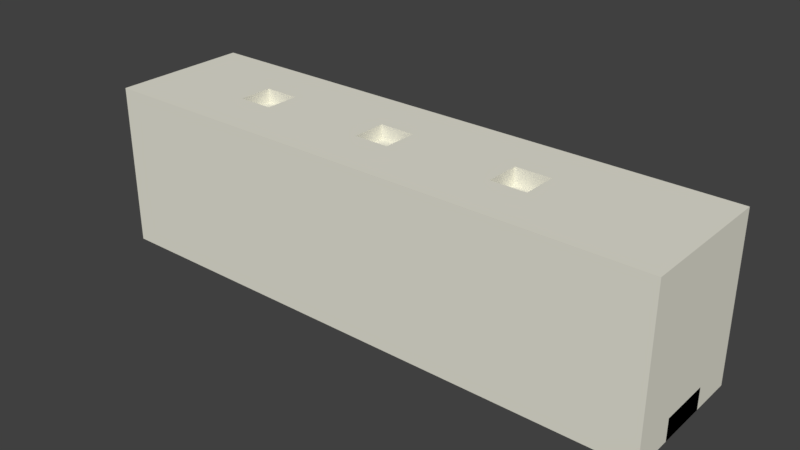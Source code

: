 # Source: untitled.blend  (saved by Blender 2.79.0; exported with 4.5.12 LTS)
import bpy
from mathutils import Matrix  # noqa: F401  (used for matrix-valued properties, if any)

bpy.ops.wm.read_factory_settings(use_empty=True)
scene = bpy.context.scene
scene.name = 'Scene'

# ---- collections
col_collection_1 = bpy.data.collections.new('Collection 1'); scene.collection.children.link(col_collection_1)

# ---- materials (node trees are filled in below, after node groups)
mat_material = bpy.data.materials.new('Material')
mat_material.alpha_threshold = 0.0
mat_material.use_transparent_shadow = False
mat_material.diffuse_color = (0.8, 0.7863, 0.6846, 1.0)
mat_material.roughness = 0.5
mat_material.line_color = (0.0, 0.0, 0.0, 1.0)

# ---- material node trees

# ---- world
world_world = bpy.data.worlds.new('World'); scene.world = world_world
world_world.color = (0.05088, 0.05088, 0.05088)
world_world.use_sun_shadow = False
world_world.sun_shadow_jitter_overblur = 0.0
world_world.cycles.sampling_method = 'MANUAL'

# ---- meshes
me_cube = bpy.data.meshes.new('Cube')
me_cube.from_pydata([(2.242, 1.01, -1.637), (2.242, -1.01, -1.637), (-2.242, -1.01, -1.637), (-2.242, 1.01, -1.637), (2.242, 1.01, 1.326), (2.242, -1.01, 1.326), (-2.242, -1.01, 1.326), (-2.242, 1.01, 1.326), (2.242, 0.0, -1.637), (4.768e-07, 1.01, -1.637), (0.0, -1.01, -1.637), (-2.242, 3.576e-07, -1.637), (2.384e-07, 1.192e-07, -1.637), (2.242, -0.5049, -1.637), (-1.121, 1.01, -1.637), (-1.121, -1.01, -1.637), (-2.242, 0.5049, -1.637), (2.242, 0.5049, -1.637), (1.121, 1.01, -1.637), (1.121, -1.01, -1.637), (-2.242, -0.5049, -1.637), (1.192e-07, -0.5049, -1.637), (3.576e-07, 0.5049, -1.637), (1.121, 5.96e-08, -1.637), (-1.121, 2.384e-07, -1.637), (-1.121, 0.5049, -1.637), (1.121, 0.5049, -1.637), (1.121, -0.5049, -1.637), (-1.121, -0.5049, -1.637), (2.242, -0.7574, -1.637), (-1.681, 1.01, -1.637), (-1.681, -1.01, -1.637), (-2.242, 0.7574, -1.637), (2.242, 0.2525, -1.637), (0.5604, 1.01, -1.637), (0.5604, -1.01, -1.637), (-2.242, -0.2525, -1.637), (5.96e-08, -0.7574, -1.637), (2.98e-07, 0.2525, -1.637), (1.681, 2.98e-08, -1.637), (-0.5604, 1.788e-07, -1.637), (2.242, -0.2525, -1.637), (-0.5604, 1.01, -1.637), (-0.5604, -1.01, -1.637), (-2.242, 0.2525, -1.637), (2.242, 0.7574, -1.637), (1.681, 1.01, -1.637), (1.681, -1.01, -1.637), (-2.242, -0.7574, -1.637), (1.788e-07, -0.2525, -1.637), (4.172e-07, 0.7574, -1.637), (0.5604, 8.941e-08, -1.637), (-1.681, 2.98e-07, -1.637), (-1.121, 0.2525, -1.637), (-1.121, 0.7574, -1.637), (-0.5604, 0.5049, -1.637), (-1.681, 0.5049, -1.637), (1.121, 0.2525, -1.637), (1.121, 0.7574, -1.637), (1.681, 0.5049, -1.637), (0.5604, 0.5049, -1.637), (1.121, -0.7574, -1.637), (1.121, -0.2525, -1.637), (1.681, -0.5049, -1.637), (0.5604, -0.5049, -1.637), (-1.121, -0.7574, -1.637), (-1.121, -0.2525, -1.637), (-0.5604, -0.5049, -1.637), (-1.681, -0.5049, -1.637), (-1.681, -0.2525, -1.637), (-0.5604, -0.2525, -1.637), (-0.5604, -0.7574, -1.637), (0.5604, -0.2525, -1.637), (1.681, -0.2525, -1.637), (1.681, -0.7574, -1.637), (0.5604, 0.7574, -1.637), (1.681, 0.7574, -1.637), (1.681, 0.2525, -1.637), (-1.681, 0.7574, -1.637), (-0.5604, 0.7574, -1.637), (-0.5604, 0.2525, -1.637), (-1.681, 0.2525, -1.637), (0.5604, 0.2525, -1.637), (0.5604, -0.7574, -1.637), (-1.681, -0.7574, -1.637), (2.242, -0.8836, -1.637), (-1.961, 1.01, -1.637), (-1.961, -1.01, -1.637), (-2.242, 0.8836, -1.637), (2.242, 0.1262, -1.637), (0.2802, 1.01, -1.637), (0.2802, -1.01, -1.637), (-2.242, -0.1262, -1.637), (2.98e-08, -0.8836, -1.637), (2.682e-07, 0.1262, -1.637), (-0.2802, 1.49e-07, -1.637), (2.242, -0.3787, -1.637), (-0.8406, 1.01, -1.637), (-0.8406, -1.01, -1.637), (-2.242, 0.3787, -1.637), (2.242, 0.6311, -1.637), (1.401, 1.01, -1.637), (1.401, -1.01, -1.637), (-2.242, -0.6311, -1.637), (1.49e-07, -0.3787, -1.637), (3.874e-07, 0.6311, -1.637), (0.8406, 7.451e-08, -1.637), (-1.401, 2.682e-07, -1.637), (-1.121, 0.1262, -1.637), (-1.121, 0.6311, -1.637), (-0.2802, 0.5049, -1.637), (-1.401, 0.5049, -1.637), (1.121, 0.1262, -1.637), (1.121, 0.6311, -1.637), (1.961, 0.5049, -1.637), (0.8406, 0.5049, -1.637), (1.121, -0.8836, -1.637), (1.121, -0.3787, -1.637), (1.961, -0.5049, -1.637), (0.8406, -0.5049, -1.637), (-1.121, -0.8836, -1.637), (-1.121, -0.3787, -1.637), (-0.2802, -0.5049, -1.637), (-1.401, -0.5049, -1.637), (2.242, -0.6311, -1.637), (-1.401, 1.01, -1.637), (-1.401, -1.01, -1.637), (-2.242, 0.6311, -1.637), (2.242, 0.3787, -1.637), (0.8406, 1.01, -1.637), (0.8406, -1.01, -1.637), (-2.242, -0.3787, -1.637), (8.941e-08, -0.6311, -1.637), (3.278e-07, 0.3787, -1.637), (1.401, 4.47e-08, -1.637), (-0.8406, 2.086e-07, -1.637), (2.242, -0.1262, -1.637), (-0.2802, 1.01, -1.637), (-0.2802, -1.01, -1.637), (-2.242, 0.1262, -1.637), (2.242, 0.8836, -1.637), (1.961, 1.01, -1.637), (1.961, -1.01, -1.637), (-2.242, -0.8836, -1.637), (2.086e-07, -0.1262, -1.637), (4.47e-07, 0.8836, -1.637), (0.2802, 1.043e-07, -1.637), (-1.961, 3.278e-07, -1.637), (-1.121, 0.3787, -1.637), (-1.121, 0.8836, -1.637), (-0.8406, 0.5049, -1.637), (-1.961, 0.5049, -1.637), (1.121, 0.3787, -1.637), (1.121, 0.8836, -1.637), (1.401, 0.5049, -1.637), (0.2802, 0.5049, -1.637), (1.121, -0.6311, -1.637), (1.121, -0.1262, -1.637), (1.401, -0.5049, -1.637), (0.2802, -0.5049, -1.637), (-1.121, -0.6311, -1.637), (-1.121, -0.1262, -1.637), (-0.8406, -0.5049, -1.637), (-1.961, -0.5049, -1.637), (-1.681, -0.3787, -1.637), (-1.681, -0.1262, -1.637), (-1.401, -0.2525, -1.637), (-1.961, -0.2525, -1.637), (-0.5604, -0.3787, -1.637), (-0.5604, -0.1262, -1.637), (-0.2802, -0.2525, -1.637), (-0.8406, -0.2525, -1.637), (-0.5604, -0.8836, -1.637), (-0.5604, -0.6311, -1.637), (-0.2802, -0.7574, -1.637), (-0.8406, -0.7574, -1.637), (0.5604, -0.3787, -1.637), (0.5604, -0.1262, -1.637), (0.8406, -0.2525, -1.637), (0.2802, -0.2525, -1.637), (1.681, -0.3787, -1.637), (1.681, -0.1262, -1.637), (1.401, -0.2525, -1.637), (1.681, -0.8836, -1.637), (1.681, -0.6311, -1.637), (1.961, -0.7574, -1.637), (1.401, -0.7574, -1.637), (0.5604, 0.6311, -1.637), (0.5604, 0.8836, -1.637), (0.8406, 0.7574, -1.637), (0.2802, 0.7574, -1.637), (1.681, 0.6311, -1.637), (1.681, 0.8836, -1.637), (1.961, 0.7574, -1.637), (1.401, 0.7574, -1.637), (1.681, 0.1262, -1.637), (1.681, 0.3787, -1.637), (1.401, 0.2525, -1.637), (-1.681, 0.6311, -1.637), (-1.681, 0.8836, -1.637), (-1.401, 0.7574, -1.637), (-1.961, 0.7574, -1.637), (-0.5604, 0.6311, -1.637), (-0.5604, 0.8836, -1.637), (-0.2802, 0.7574, -1.637), (-0.8406, 0.7574, -1.637), (-0.5604, 0.1262, -1.637), (-0.5604, 0.3787, -1.637), (-0.2802, 0.2525, -1.637), (-0.8406, 0.2525, -1.637), (-1.681, 0.1262, -1.637), (-1.681, 0.3787, -1.637), (-1.401, 0.2525, -1.637), (-1.961, 0.2525, -1.637), (0.5604, 0.1262, -1.637), (0.5604, 0.3787, -1.637), (0.8406, 0.2525, -1.637), (0.2802, 0.2525, -1.637), (0.5604, -0.8836, -1.637), (0.5604, -0.6311, -1.637), (0.8406, -0.7574, -1.637), (0.2802, -0.7574, -1.637), (-1.681, -0.8836, -1.637), (-1.681, -0.6311, -1.637), (-1.401, -0.7574, -1.637), (-1.961, -0.7574, -1.637), (-1.961, -0.6311, -1.637), (-1.401, -0.6311, -1.637), (-1.401, -0.8836, -1.637), (0.2802, -0.6311, -1.637), (0.8406, -0.6311, -1.637), (0.8406, -0.8836, -1.637), (0.2802, 0.3787, -1.637), (0.8406, 0.3787, -1.637), (0.8406, 0.1262, -1.637), (-1.961, 0.3787, -1.637), (-1.401, 0.3787, -1.637), (-1.401, 0.1262, -1.637), (-0.8406, 0.3787, -1.637), (-0.2802, 0.3787, -1.637), (-0.2802, 0.1262, -1.637), (-0.8406, 0.8836, -1.637), (-0.2802, 0.8836, -1.637), (-0.2802, 0.6311, -1.637), (-1.961, 0.8836, -1.637), (-1.401, 0.8836, -1.637), (-1.401, 0.6311, -1.637), (1.401, 0.3787, -1.637), (1.961, 0.3787, -1.637), (1.401, 0.8836, -1.637), (1.961, 0.8836, -1.637), (1.961, 0.6311, -1.637), (0.2802, 0.8836, -1.637), (0.8406, 0.8836, -1.637), (0.8406, 0.6311, -1.637), (1.401, -0.6311, -1.637), (1.961, -0.6311, -1.637), (1.961, -0.8836, -1.637), (1.401, -0.1262, -1.637), (1.961, -0.3787, -1.637), (0.2802, -0.1262, -1.637), (0.8406, -0.1262, -1.637), (0.8406, -0.3787, -1.637), (-0.8406, -0.6311, -1.637), (-0.2802, -0.6311, -1.637), (-0.2802, -0.8836, -1.637), (-0.8406, -0.1262, -1.637), (-0.2802, -0.1262, -1.637), (-0.2802, -0.3787, -1.637), (-1.961, -0.1262, -1.637), (-1.401, -0.1262, -1.637), (-1.401, -0.3787, -1.637), (-1.961, -0.3787, -1.637), (-0.8406, -0.3787, -1.637), (-0.8406, -0.8836, -1.637), (0.2802, -0.3787, -1.637), (1.401, -0.3787, -1.637), (1.401, -0.8836, -1.637), (0.2802, 0.6311, -1.637), (1.401, 0.6311, -1.637), (1.401, 0.1262, -1.637), (-1.961, 0.6311, -1.637), (-0.8406, 0.6311, -1.637), (-0.8406, 0.1262, -1.637), (-1.961, 0.1262, -1.637), (0.2802, 0.1262, -1.637), (0.2802, -0.8836, -1.637), (-1.961, -0.8836, -1.637), (2.242, 0.1262, -1.238), (2.242, 0.0, -1.238), (1.961, 1.49e-08, -1.238), (2.242, 0.3787, -1.238), (2.242, 0.2525, -1.238), (2.242, -0.1262, -1.238), (2.242, -0.2525, -1.238), (1.681, -0.1262, -1.238), (1.681, -0.2525, -1.238), (1.961, -0.2525, -1.238), (1.681, 0.1262, -1.238), (1.681, 2.98e-08, -1.238), (1.681, 0.3787, -1.238), (1.681, 0.2525, -1.238), (1.961, 0.2525, -1.238), (2.242, -0.3787, -1.238), (1.681, -0.3787, -1.238), (1.961, 0.3787, -1.238), (1.961, 0.1262, -1.238), (1.961, -0.1262, -1.238), (1.961, -0.3787, -1.238), (-2.242, -0.1262, -1.637), (-2.242, 3.576e-07, -1.637), (-2.242, 0.3787, -1.637), (-2.242, 0.5049, -1.637), (-2.242, -0.6311, -1.637), (-2.242, -0.5049, -1.637), (-2.242, -0.3787, -1.637), (-2.242, -0.2525, -1.637), (-2.242, 0.1262, -1.637), (-2.242, 0.2525, -1.637), (-2.242, -0.7574, -1.637), (-2.242, 0.6311, -1.637), (-1.961, 3.278e-07, -1.637), (-1.961, 0.5049, -1.637), (-1.961, -0.5049, -1.637), (-1.961, -0.2525, -1.637), (-1.961, 0.2525, -1.637), (-1.961, -0.7574, -1.637), (-1.961, -0.6311, -1.637), (-1.961, 0.3787, -1.637), (-1.961, -0.1262, -1.637), (-1.961, -0.3787, -1.637), (-1.961, 0.6311, -1.637), (-1.961, 0.1262, -1.637), (-2.242, -0.1262, 0.8065), (-2.242, 3.576e-07, 0.8065), (-2.242, 0.3787, 0.8065), (-2.242, 0.5049, 0.8065), (-2.242, -0.6311, 0.8065), (-2.242, -0.5049, 0.8065), (-2.242, -0.3787, 0.8065), (-2.242, -0.2525, 0.8065), (-2.242, 0.1262, 0.8065), (-2.242, 0.2525, 0.8065), (-2.242, 0.6311, 0.8065), (-1.961, 3.278e-07, 0.8065), (-1.961, 0.5049, 0.8065), (-1.961, -0.5049, 0.8065), (-1.961, -0.2525, 0.8065), (-1.961, 0.2525, 0.8065), (-1.961, -0.6311, 0.8065), (-1.961, 0.3787, 0.8065), (-1.961, -0.1262, 0.8065), (-1.961, -0.3787, 0.8065), (-1.961, 0.6311, 0.8065), (-1.961, 0.1262, 0.8065), (2.242, -5.96e-07, 1.326), (7.153e-07, 1.01, 1.326), (-9.537e-07, -1.01, 1.326), (-2.242, 2.384e-07, 1.326), (0.0, -1.788e-07, 1.326), (2.242, -0.5049, 1.326), (-1.121, 1.01, 1.326), (-1.121, -1.01, 1.326), (-2.242, 0.5049, 1.326), (2.242, 0.5049, 1.326), (1.121, 1.01, 1.326), (1.121, -1.01, 1.326), (-2.242, -0.5049, 1.326), (-1.121, 2.98e-08, 1.326), (1.121, -3.874e-07, 1.326), (3.576e-07, 0.5049, 1.326), (-4.768e-07, -0.5049, 1.326), (1.121, -0.5049, 1.326), (1.121, 0.5049, 1.326), (-1.121, 0.5049, 1.326), (-1.121, -0.5049, 1.326), (2.242, -0.7574, 1.326), (-1.681, 1.01, 1.326), (-1.681, -1.01, 1.326), (-2.242, 0.7574, 1.326), (2.242, 0.2525, 1.326), (0.5604, 1.01, 1.326), (0.5604, -1.01, 1.326), (-2.242, -0.2525, 1.326), (-1.681, 1.341e-07, 1.326), (0.5604, -2.831e-07, 1.326), (5.364e-07, 0.7574, 1.326), (-2.384e-07, -0.2525, 1.326), (2.242, -0.2525, 1.326), (-0.5604, 1.01, 1.326), (-0.5604, -1.01, 1.326), (-2.242, 0.2525, 1.326), (2.242, 0.7574, 1.326), (1.681, 1.01, 1.326), (1.681, -1.01, 1.326), (-2.242, -0.7574, 1.326), (-0.5604, -7.451e-08, 1.326), (1.681, -4.917e-07, 1.326), (1.788e-07, 0.2525, 1.326), (-7.153e-07, -0.7574, 1.326), (0.5604, -0.5049, 1.326), (1.681, -0.5049, 1.326), (1.121, -0.2525, 1.326), (1.121, -0.7574, 1.326), (0.5604, 0.5049, 1.326), (1.681, 0.5049, 1.326), (1.121, 0.7574, 1.326), (1.121, 0.2525, 1.326), (-1.681, 0.5049, 1.326), (-0.5604, 0.5049, 1.326), (-1.121, 0.7574, 1.326), (-1.121, 0.2525, 1.326), (-1.681, -0.5049, 1.326), (-0.5604, -0.5049, 1.326), (-1.121, -0.2525, 1.326), (-1.121, -0.7574, 1.326), (-0.5604, -0.7574, 1.326), (-0.5604, -0.2525, 1.326), (-1.681, -0.2525, 1.326), (-0.5604, 0.2525, 1.326), (-0.5604, 0.7574, 1.326), (-1.681, 0.7574, 1.326), (1.681, 0.2525, 1.326), (1.681, 0.7574, 1.326), (0.5604, 0.7574, 1.326), (1.681, -0.7574, 1.326), (1.681, -0.2525, 1.326), (0.5604, -0.2525, 1.326), (0.5604, -0.7574, 1.326), (0.5604, 0.2525, 1.326), (-1.681, 0.2525, 1.326), (-1.681, -0.7574, 1.326), (1.121, -0.1262, 1.326), (0.8406, -3.353e-07, 1.326), (1.121, 0.1262, 1.326), (0.8406, -0.2525, 1.326), (0.5604, -0.1262, 1.326), (0.8406, 0.2525, 1.326), (0.5604, 0.1262, 1.326), (0.8406, 0.1262, 1.326), (0.8406, -0.1262, 1.326), (1.121, -0.1262, 1.028), (1.121, -3.874e-07, 1.028), (1.121, 0.1262, 1.028), (1.121, 0.2525, 1.028), (1.121, -0.2525, 1.028), (0.8406, -3.353e-07, 1.028), (0.8406, -0.2525, 1.028), (0.8406, 0.2525, 1.028), (0.8406, 0.1262, 1.028), (0.8406, -0.1262, 1.028), (-1.192e-07, -0.1262, 1.326), (-0.2802, -1.267e-07, 1.326), (8.941e-08, 0.1262, 1.326), (-0.2802, -0.2525, 1.326), (-0.5604, -0.1262, 1.326), (-0.2802, 0.2525, 1.326), (-0.5604, 0.1262, 1.326), (-0.2802, 0.1262, 1.326), (-0.2802, -0.1262, 1.326), (-1.121, -0.1262, 1.326), (-1.401, 8.196e-08, 1.326), (-1.121, 0.1262, 1.326), (-1.401, -0.2525, 1.326), (-1.681, -0.1262, 1.326), (-1.401, 0.2525, 1.326), (-1.681, 0.1262, 1.326), (-1.401, 0.1262, 1.326), (-1.401, -0.1262, 1.326), (-1.192e-07, -0.1262, 1.326), (0.0, -1.788e-07, 1.326), (-1.121, -0.1262, 1.326), (-1.121, 2.98e-08, 1.326), (8.941e-08, 0.1262, 1.326), (1.788e-07, 0.2525, 1.326), (-1.121, 0.1262, 1.326), (-1.121, 0.2525, 1.326), (-2.384e-07, -0.2525, 1.326), (-0.2802, -1.267e-07, 1.326), (-0.2802, -0.2525, 1.326), (-0.2802, 0.2525, 1.326), (-0.2802, 0.1262, 1.326), (-0.2802, -0.1262, 1.326), (-1.121, -0.2525, 1.326), (-1.401, 8.196e-08, 1.326), (-1.401, -0.2525, 1.326), (-1.401, 0.2525, 1.326), (-1.401, 0.1262, 1.326), (-1.401, -0.1262, 1.326), (-1.192e-07, -0.1262, 1.072), (0.0, -1.788e-07, 1.072), (-1.121, -0.1262, 1.072), (-1.121, 2.98e-08, 1.072), (8.941e-08, 0.1262, 1.072), (1.788e-07, 0.2525, 1.072), (-1.121, 0.1262, 1.072), (-1.121, 0.2525, 1.072), (-2.384e-07, -0.2525, 1.072), (-0.2802, -1.267e-07, 1.072), (-0.2802, -0.2525, 1.072), (-0.2802, 0.2525, 1.072), (-0.2802, 0.1262, 1.072), (-0.2802, -0.1262, 1.072), (-1.121, -0.2525, 1.072), (-1.401, 8.196e-08, 1.072), (-1.401, -0.2525, 1.072), (-1.401, 0.2525, 1.072), (-1.401, 0.1262, 1.072), (-1.401, -0.1262, 1.072)], [], [(287, 143, 2, 87), (431, 378, 6, 395), (0, 140, 45, 100, 17, 128, 33, 89, 8, 136, 41, 96, 13, 124, 29, 85, 1, 5, 376, 360, 388, 355, 380, 364, 392, 4), (1, 142, 47, 102, 19, 130, 35, 91, 10, 138, 43, 98, 15, 126, 31, 87, 2, 6, 378, 362, 390, 357, 382, 366, 394, 5), (2, 143, 48, 103, 20, 131, 36, 92, 11, 139, 44, 99, 16, 127, 32, 88, 3, 7, 379, 363, 391, 358, 383, 367, 395, 6), (4, 393, 365, 381, 356, 389, 361, 377, 7, 3, 86, 30, 125, 14, 97, 42, 137, 9, 90, 34, 129, 18, 101, 46, 141, 0), (286, 93, 10, 91), (285, 94, 12, 146), (272, 167, 324, 330), (283, 108, 24, 135), (282, 109, 25, 150), (11, 92, 309, 310), (280, 112, 23, 134), (279, 113, 26, 154), (278, 105, 22, 155), (277, 116, 19, 102), (276, 117, 27, 158), (275, 104, 21, 159), (274, 120, 15, 98), (273, 121, 28, 162), (225, 226, 327, 326), (271, 164, 68, 123), (270, 165, 69, 166), (235, 151, 322, 328), (268, 168, 67, 122), (267, 169, 70, 170), (266, 161, 66, 171), (265, 172, 43, 138), (264, 173, 71, 174), (263, 160, 65, 175), (262, 176, 64, 119), (261, 177, 72, 178), (260, 144, 49, 179), (259, 180, 63, 118), (248, 196, 300, 305), (258, 157, 62, 182), (257, 183, 47, 142), (256, 184, 74, 185), (255, 156, 61, 186), (254, 187, 60, 115), (253, 188, 75, 189), (252, 145, 50, 190), (251, 191, 59, 114), (250, 192, 76, 193), (249, 153, 58, 194), (195, 39, 299, 298), (181, 73, 296, 295), (247, 152, 57, 197), (246, 198, 56, 111), (245, 199, 78, 200), (244, 88, 32, 201), (243, 202, 55, 110), (242, 203, 79, 204), (241, 149, 54, 205), (240, 206, 40, 95), (239, 207, 80, 208), (238, 148, 53, 209), (237, 210, 52, 107), (236, 211, 81, 212), (139, 11, 310, 317), (234, 214, 51, 106), (233, 215, 82, 216), (232, 133, 38, 217), (231, 218, 35, 130), (230, 219, 83, 220), (229, 132, 37, 221), (228, 222, 31, 126), (227, 223, 84, 224), (163, 272, 330, 323), (223, 226, 225, 84), (68, 163, 226, 223), (131, 20, 314, 315), (160, 227, 224, 65), (28, 123, 227, 160), (123, 68, 223, 227), (120, 228, 126, 15), (65, 224, 228, 120), (224, 84, 222, 228), (219, 229, 221, 83), (64, 159, 229, 219), (159, 21, 132, 229), (156, 230, 220, 61), (27, 119, 230, 156), (119, 64, 219, 230), (116, 231, 130, 19), (61, 220, 231, 116), (220, 83, 218, 231), (215, 232, 217, 82), (60, 155, 232, 215), (155, 22, 133, 232), (152, 233, 216, 57), (26, 115, 233, 152), (115, 60, 215, 233), (112, 234, 106, 23), (57, 216, 234, 112), (216, 82, 214, 234), (211, 235, 213, 81), (56, 151, 235, 211), (48, 225, 326, 319), (148, 236, 212, 53), (25, 111, 236, 148), (111, 56, 211, 236), (108, 237, 107, 24), (53, 212, 237, 108), (212, 81, 210, 237), (207, 238, 209, 80), (55, 150, 238, 207), (150, 25, 148, 238), (133, 239, 208, 38), (22, 110, 239, 133), (110, 55, 207, 239), (94, 240, 95, 12), (38, 208, 240, 94), (208, 80, 206, 240), (203, 241, 205, 79), (42, 97, 241, 203), (97, 14, 149, 241), (145, 242, 204, 50), (9, 137, 242, 145), (137, 42, 203, 242), (105, 243, 110, 22), (50, 204, 243, 105), (204, 79, 202, 243), (199, 244, 201, 78), (30, 86, 244, 199), (86, 3, 88, 244), (149, 245, 200, 54), (14, 125, 245, 149), (125, 30, 199, 245), (109, 246, 111, 25), (54, 200, 246, 109), (200, 78, 198, 246), (196, 247, 197, 77), (59, 154, 247, 196), (154, 26, 152, 247), (259, 96, 303, 308), (17, 114, 248, 128), (114, 59, 196, 248), (96, 41, 294, 303), (128, 248, 305, 291), (41, 136, 293, 294), (192, 249, 194, 76), (46, 101, 249, 192), (101, 18, 153, 249), (140, 250, 193, 45), (0, 141, 250, 140), (141, 46, 192, 250), (100, 251, 114, 17), (45, 193, 251, 100), (193, 76, 191, 251), (188, 252, 190, 75), (34, 90, 252, 188), (90, 9, 145, 252), (153, 253, 189, 58), (18, 129, 253, 153), (129, 34, 188, 253), (113, 254, 115, 26), (58, 189, 254, 113), (189, 75, 187, 254), (184, 255, 186, 74), (63, 158, 255, 184), (158, 27, 156, 255), (124, 256, 185, 29), (13, 118, 256, 124), (118, 63, 184, 256), (85, 257, 142, 1), (29, 185, 257, 85), (185, 74, 183, 257), (181, 258, 182, 73), (39, 134, 258, 181), (134, 23, 157, 258), (89, 33, 292, 288), (33, 128, 291, 292), (77, 195, 298, 301), (96, 259, 118, 13), (39, 181, 295, 299), (8, 89, 288, 289), (177, 260, 179, 72), (51, 146, 260, 177), (146, 12, 144, 260), (157, 261, 178, 62), (23, 106, 261, 157), (106, 51, 177, 261), (117, 262, 119, 27), (62, 178, 262, 117), (178, 72, 176, 262), (173, 263, 175, 71), (67, 162, 263, 173), (162, 28, 160, 263), (132, 264, 174, 37), (21, 122, 264, 132), (122, 67, 173, 264), (93, 265, 138, 10), (37, 174, 265, 93), (174, 71, 172, 265), (169, 266, 171, 70), (40, 135, 266, 169), (135, 24, 161, 266), (144, 267, 170, 49), (12, 95, 267, 144), (95, 40, 169, 267), (104, 268, 122, 21), (49, 170, 268, 104), (170, 70, 168, 268), (165, 269, 167, 69), (52, 147, 269, 165), (213, 235, 328, 325), (161, 270, 166, 66), (24, 107, 270, 161), (107, 52, 165, 270), (121, 271, 123, 28), (66, 166, 271, 121), (166, 69, 164, 271), (164, 272, 163, 68), (69, 167, 272, 164), (151, 281, 331, 322), (168, 273, 162, 67), (70, 171, 273, 168), (171, 66, 121, 273), (172, 274, 98, 43), (71, 175, 274, 172), (175, 65, 120, 274), (176, 275, 159, 64), (72, 179, 275, 176), (179, 49, 104, 275), (180, 276, 158, 63), (73, 182, 276, 180), (182, 62, 117, 276), (183, 277, 102, 47), (74, 186, 277, 183), (186, 61, 116, 277), (187, 278, 155, 60), (75, 190, 278, 187), (190, 50, 105, 278), (191, 279, 154, 59), (76, 194, 279, 191), (194, 58, 113, 279), (195, 280, 134, 39), (77, 197, 280, 195), (197, 57, 112, 280), (198, 281, 151, 56), (78, 201, 281, 198), (201, 32, 127, 281), (202, 282, 150, 55), (79, 205, 282, 202), (205, 54, 109, 282), (206, 283, 135, 40), (80, 209, 283, 206), (209, 53, 108, 283), (210, 284, 147, 52), (81, 213, 284, 210), (20, 103, 313, 314), (214, 285, 146, 51), (82, 217, 285, 214), (217, 38, 94, 285), (218, 286, 91, 35), (83, 221, 286, 218), (221, 37, 93, 286), (222, 287, 87, 31), (84, 225, 287, 222), (225, 48, 143, 287), (307, 295, 296, 297), (306, 298, 299, 290), (305, 300, 301, 302), (291, 305, 302, 292), (288, 306, 290, 289), (292, 302, 306, 288), (302, 301, 298, 306), (293, 307, 297, 294), (289, 290, 307, 293), (290, 299, 295, 307), (294, 297, 308, 303), (297, 296, 304, 308), (180, 259, 308, 304), (196, 77, 301, 300), (73, 180, 304, 296), (136, 8, 289, 293), (321, 332, 354, 344), (312, 311, 335, 336), (324, 329, 351, 347), (320, 312, 336, 343), (331, 320, 343, 353), (327, 313, 319, 326), (310, 309, 333, 334), (322, 331, 353, 345), (328, 322, 345, 350), (311, 318, 342, 335), (325, 328, 350, 348), (16, 99, 311, 312), (103, 48, 319, 313), (226, 163, 323, 327), (281, 127, 320, 331), (167, 269, 329, 324), (127, 16, 312, 320), (147, 284, 332, 321), (36, 131, 315, 316), (269, 147, 321, 329), (92, 36, 316, 309), (44, 139, 317, 318), (284, 213, 325, 332), (99, 44, 318, 311), (354, 341, 334, 344), (353, 343, 336, 345), (352, 339, 338, 346), (351, 333, 340, 347), (350, 335, 342, 348), (346, 338, 337, 349), (345, 336, 335, 350), (344, 334, 333, 351), (347, 340, 339, 352), (348, 342, 341, 354), (315, 314, 338, 339), (329, 321, 344, 351), (314, 313, 337, 338), (332, 325, 348, 354), (317, 310, 334, 341), (316, 315, 339, 340), (327, 323, 346, 349), (323, 330, 352, 346), (318, 317, 341, 342), (313, 327, 349, 337), (330, 324, 347, 352), (309, 316, 340, 333), (430, 466, 384, 358, 391), (429, 438, 385, 359, 453, 398), (428, 382, 357, 399), (427, 400, 371, 387), (426, 401, 372, 402), (425, 394, 366, 403), (424, 404, 370, 386), (423, 405, 373, 406), (422, 397, 369, 434, 407), (421, 408, 363, 379), (420, 409, 374, 410), (419, 457, 396, 368, 462, 411), (418, 412, 367, 383), (417, 413, 375, 414), (416, 390, 362, 415), (413, 416, 415, 375), (371, 399, 416, 413), (399, 357, 390, 416), (396, 455, 417, 414, 460, 368), (459, 454, 417, 455), (387, 371, 413, 417, 454), (384, 464, 418, 383, 358), (468, 463, 418, 464), (414, 375, 412, 418, 463), (409, 419, 411, 374), (370, 398, 456, 419, 409), (458, 452, 396, 457), (389, 420, 410, 361), (356, 386, 420, 389), (386, 370, 409, 420), (377, 421, 379, 7), (361, 410, 421, 377), (410, 374, 408, 421), (405, 422, 407, 373), (364, 380, 422, 405), (380, 355, 397, 422), (393, 423, 406, 365), (4, 392, 423, 393), (392, 364, 405, 423), (381, 424, 386, 356), (365, 406, 424, 381), (406, 373, 404, 424), (401, 425, 403, 372), (360, 376, 425, 401), (376, 5, 394, 425), (397, 426, 402, 432, 369), (355, 388, 426, 397), (388, 360, 401, 426), (385, 436, 427, 387, 451, 359), (440, 435, 427, 436), (402, 372, 400, 427, 435), (400, 428, 399, 371), (372, 403, 428, 400), (403, 366, 382, 428), (404, 429, 398, 370), (373, 407, 437, 429, 404), (439, 433, 385, 438), (408, 430, 391, 363), (374, 411, 465, 430, 408), (467, 461, 384, 466), (412, 431, 395, 367), (375, 415, 431, 412), (415, 362, 378, 431), (437, 439, 438, 429), (435, 440, 450, 447), (432, 402, 445, 441), (433, 440, 436, 385), (433, 439, 449, 446), (402, 435, 447, 445), (444, 443, 449, 448), (443, 442, 446, 449), (442, 441, 450, 446), (441, 445, 447, 450), (369, 432, 441, 442), (437, 407, 444, 448), (407, 434, 443, 444), (434, 369, 442, 443), (439, 437, 448, 449), (440, 433, 446, 450), (456, 458, 457, 419), (454, 459, 482, 479), (468, 461, 484, 488), (452, 459, 455, 396), (459, 452, 478, 482), (465, 411, 476, 486), (465, 467, 466, 430), (456, 398, 474, 480), (414, 463, 485, 483), (461, 468, 464, 384), (387, 454, 479, 477), (461, 467, 487, 484), (482, 478, 498, 502), (486, 476, 496, 506), (469, 477, 497, 489), (478, 481, 501, 498), (483, 485, 505, 503), (476, 475, 495, 496), (485, 488, 508, 505), (481, 480, 500, 501), (463, 468, 488, 485), (368, 460, 471, 472), (411, 462, 475, 476), (451, 387, 477, 469), (460, 414, 483, 471), (398, 453, 473, 474), (458, 456, 480, 481), (467, 465, 486, 487), (453, 359, 470, 473), (462, 368, 472, 475), (359, 451, 469, 470), (452, 458, 481, 478), (494, 493, 501, 500), (493, 490, 498, 501), (490, 489, 502, 498), (489, 497, 499, 502), (496, 495, 507, 506), (495, 492, 504, 507), (492, 491, 508, 504), (491, 503, 505, 508), (473, 470, 490, 493), (487, 486, 506, 507), (479, 482, 502, 499), (477, 479, 499, 497), (484, 487, 507, 504), (470, 469, 489, 490), (471, 483, 503, 491), (480, 474, 494, 500), (472, 471, 491, 492), (488, 484, 504, 508), (474, 473, 493, 494), (475, 472, 492, 495)])
_uv = me_cube.uv_layers.new(name='UVMap')
_uv.uv.foreach_set('vector', [0.2447, 0.2261, 0.1046, 0.2261, 0.1046, 0.1629, 0.2447, 0.1629, 0.3848, 0.2892, 0.3848, 0.1629, 0.1046, 0.1629, 0.1046, 0.2892, 0.1728, 0.7397, 0.1097, 0.7397, 0.04654, 0.7397, -0.01657, 0.7397, -0.07969, 0.7397, -0.1428, 0.7397, -0.2059, 0.7397, -0.269, 0.7397, -0.3321, 0.7397, -0.3953, 0.7397, -0.4584, 0.7397, -0.5215, 0.7397, -0.5846, 0.7397, -0.6477, 0.7397, -0.7108, 0.7397, -0.7739, 0.7397, -0.8371, 0.7397, -0.8371, 2.221, -0.7108, 2.221, -0.5846, 2.221, -0.4584, 2.221, -0.3321, 2.221, -0.2059, 2.221, -0.07969, 2.221, 0.04654, 2.221, 0.1728, 2.221, 0.3463, 0.7397, 0.2062, 0.7397, 0.06606, 0.7397, -0.07404, 0.7397, -0.2141, 0.7397, -0.3542, 0.7397, -0.4943, 0.7397, -0.6344, 0.7397, -0.7745, 0.7397, -0.9146, 0.7397, -1.055, 0.7397, -1.195, 0.7397, -1.335, 0.7397, -1.475, 0.7397, -1.615, 0.7397, -1.755, 0.7397, -1.895, 0.7397, -1.895, 2.221, -1.615, 2.221, -1.335, 2.221, -1.055, 2.221, -0.7745, 2.221, -0.4943, 2.221, -0.2141, 2.221, 0.06606, 2.221, 0.3463, 2.221, 0.1629, 0.7397, 0.2261, 0.7397, 0.2892, 0.7397, 0.3523, 0.7397, 0.4154, 0.7397, 0.4785, 0.7397, 0.5416, 0.7397, 0.6047, 0.7397, 0.6679, 0.7397, 0.731, 0.7397, 0.7941, 0.7397, 0.8572, 0.7397, 0.9203, 0.7397, 0.9834, 0.7397, 1.047, 0.7397, 1.11, 0.7397, 1.173, 0.7397, 1.173, 2.221, 1.047, 2.221, 0.9203, 2.221, 0.7941, 2.221, 0.6679, 2.221, 0.5416, 2.221, 0.4154, 2.221, 0.2892, 2.221, 0.1629, 2.221, 0.3463, 0.2211, 0.06607, 0.2211, -0.2141, 0.2211, -0.4943, 0.2211, -0.7745, 0.2211, -1.055, 0.2211, -1.335, 0.2211, -1.615, 0.2211, -1.895, 0.2211, -1.895, -1.26, -1.755, -1.26, -1.615, -1.26, -1.475, -1.26, -1.335, -1.26, -1.195, -1.26, -1.055, -1.26, -0.9146, -1.26, -0.7745, -1.26, -0.6344, -1.26, -0.4943, -1.26, -0.3542, -1.26, -0.2141, -1.26, -0.07404, -1.26, 0.06606, -1.26, 0.2062, -1.26, 0.3463, -1.26, 0.3656, 0.2261, 0.2255, 0.2261, 0.2255, 0.1629, 0.3656, 0.1629, 0.3656, 0.731, 0.2255, 0.731, 0.2255, 0.6679, 0.3656, 0.6679, 0.2447, 0.4785, 0.2447, 0.5416, 0.2447, 0.5416, 0.2447, 0.4785, 0.8052, 0.731, 0.6651, 0.731, 0.6651, 0.6679, 0.8052, 0.6679, 0.8052, 0.9834, 0.6651, 0.9834, 0.6651, 0.9203, 0.8052, 0.9203, 0.1046, 0.6679, 0.1046, 0.6047, 0.1046, 0.6047, 0.1046, 0.6679, 0.926, 0.731, 0.7859, 0.731, 0.7859, 0.6679, 0.926, 0.6679, 0.926, 0.9834, 0.7859, 0.9834, 0.7859, 0.9203, 0.926, 0.9203, 0.3656, 0.9834, 0.2255, 0.9834, 0.2255, 0.9203, 0.3656, 0.9203, 0.926, 0.2261, 0.7859, 0.2261, 0.7859, 0.1629, 0.926, 0.1629, 0.926, 0.4785, 0.7859, 0.4785, 0.7859, 0.4154, 0.926, 0.4154, 0.3656, 0.4785, 0.2255, 0.4785, 0.2255, 0.4154, 0.3656, 0.4154, 0.8052, 0.2261, 0.6651, 0.2261, 0.6651, 0.1629, 0.8052, 0.1629, 0.8052, 0.4785, 0.6651, 0.4785, 0.6651, 0.4154, 0.8052, 0.4154, 0.2447, 0.2892, 0.2447, 0.3523, 0.2447, 0.3523, 0.2447, 0.2892, 0.525, 0.4785, 0.3848, 0.4785, 0.3848, 0.4154, 0.525, 0.4154, 0.525, 0.6047, 0.3849, 0.6047, 0.3848, 0.5416, 0.525, 0.5416, 0.2447, 0.8572, 0.2447, 0.9203, 0.2447, 0.9203, 0.2447, 0.8572, 0.08536, 0.4785, -0.05475, 0.4785, -0.05475, 0.4154, 0.08536, 0.4154, 0.08536, 0.6047, -0.05475, 0.6047, -0.05475, 0.5416, 0.08536, 0.5416, 0.8052, 0.6047, 0.6651, 0.6047, 0.6651, 0.5416, 0.8052, 0.5416, 0.08536, 0.2261, -0.05475, 0.2261, -0.05475, 0.1629, 0.08536, 0.1629, 0.08536, 0.3523, -0.05475, 0.3523, -0.05475, 0.2892, 0.08536, 0.2892, 0.8052, 0.3523, 0.6651, 0.3523, 0.6651, 0.2892, 0.8052, 0.2892, 0.6458, 0.4785, 0.5057, 0.4785, 0.5057, 0.4154, 0.6458, 0.4154, 0.6458, 0.6047, 0.5057, 0.6047, 0.5057, 0.5416, 0.6458, 0.5416, 0.3656, 0.6047, 0.2255, 0.6047, 0.2255, 0.5416, 0.3656, 0.5416, 0.2062, 0.4785, 0.06606, 0.4785, 0.06606, 0.4154, 0.2062, 0.4154, 0.2062, 0.7397, 0.06606, 0.7397, 0.06606, 0.9391, 0.2062, 0.9391, 0.926, 0.6047, 0.7859, 0.6047, 0.7859, 0.5416, 0.926, 0.5416, 0.2062, 0.2261, 0.06606, 0.2261, 0.06606, 0.1629, 0.2062, 0.1629, 0.2062, 0.3523, 0.06606, 0.3523, 0.06606, 0.2892, 0.2062, 0.2892, 0.926, 0.3523, 0.7859, 0.3523, 0.7859, 0.2892, 0.926, 0.2892, 0.6458, 0.9834, 0.5057, 0.9834, 0.5057, 0.9203, 0.6458, 0.9203, 0.6458, 0.1097, 0.5057, 0.1097, 0.5057, 0.04654, 0.6458, 0.04654, 0.3656, 0.1097, 0.2255, 0.1097, 0.2255, 0.04654, 0.3656, 0.04654, 0.2062, 0.9834, 0.06606, 0.9834, 0.06606, 0.9203, 0.2062, 0.9203, 0.2062, 0.1097, 0.06606, 0.1097, 0.06606, 0.04654, 0.2062, 0.04654, 0.926, 0.1097, 0.7859, 0.1097, 0.7859, 0.04654, 0.926, 0.04654, 0.731, 0.7397, 0.6679, 0.7397, 0.6679, 0.9391, 0.731, 0.9391, 0.6047, 0.7397, 0.5416, 0.7397, 0.5416, 0.9391, 0.6047, 0.9391, 0.926, 0.8572, 0.7859, 0.8572, 0.7859, 0.7941, 0.926, 0.7941, 0.525, 0.9834, 0.3849, 0.9834, 0.3849, 0.9203, 0.525, 0.9203, 0.525, 0.1097, 0.3849, 0.1097, 0.3849, 0.04654, 0.525, 0.04654, 0.2447, 0.1097, 0.1046, 0.1097, 0.1046, 0.04654, 0.2447, 0.04654, 0.08536, 0.9834, -0.05474, 0.9834, -0.05474, 0.9203, 0.08536, 0.9203, 0.08536, 0.1097, -0.05474, 0.1097, -0.05474, 0.04654, 0.08536, 0.04654, 0.8052, 0.1097, 0.6651, 0.1097, 0.6651, 0.04654, 0.8052, 0.04654, 0.08536, 0.731, -0.05474, 0.731, -0.05475, 0.6679, 0.08536, 0.6679, 0.08536, 0.8572, -0.05474, 0.8572, -0.05474, 0.7941, 0.08536, 0.7941, 0.8052, 0.8572, 0.6651, 0.8572, 0.6651, 0.7941, 0.8052, 0.7941, 0.525, 0.731, 0.3849, 0.731, 0.3849, 0.6679, 0.525, 0.6679, 0.525, 0.8572, 0.3849, 0.8572, 0.3849, 0.7941, 0.525, 0.7941, 0.1046, 0.731, 0.1046, 0.6679, 0.1046, 0.6679, 0.1046, 0.731, 0.6458, 0.731, 0.5057, 0.731, 0.5057, 0.6679, 0.6458, 0.6679, 0.6458, 0.8572, 0.5057, 0.8572, 0.5057, 0.7941, 0.6458, 0.7941, 0.3656, 0.8572, 0.2255, 0.8572, 0.2255, 0.7941, 0.3656, 0.7941, 0.6458, 0.2261, 0.5057, 0.2261, 0.5057, 0.1629, 0.6458, 0.1629, 0.6458, 0.3523, 0.5057, 0.3523, 0.5057, 0.2892, 0.6458, 0.2892, 0.3656, 0.3523, 0.2255, 0.3523, 0.2255, 0.2892, 0.3656, 0.2892, 0.525, 0.2261, 0.3848, 0.2261, 0.3848, 0.1629, 0.525, 0.1629, 0.525, 0.3523, 0.3848, 0.3523, 0.3848, 0.2892, 0.525, 0.2892, 0.2447, 0.4154, 0.2447, 0.4785, 0.2447, 0.4785, 0.2447, 0.4154, 0.3848, 0.3523, 0.2447, 0.3523, 0.2447, 0.2892, 0.3848, 0.2892, 0.3848, 0.4154, 0.2447, 0.4154, 0.2447, 0.3523, 0.3848, 0.3523, 0.1046, 0.4785, 0.1046, 0.4154, 0.1046, 0.4154, 0.1046, 0.4785, 0.6651, 0.3523, 0.525, 0.3523, 0.525, 0.2892, 0.6651, 0.2892, 0.6651, 0.4154, 0.525, 0.4154, 0.525, 0.3523, 0.6651, 0.3523, 0.525, 0.4154, 0.3848, 0.4154, 0.3848, 0.3523, 0.525, 0.3523, 0.6651, 0.2261, 0.525, 0.2261, 0.525, 0.1629, 0.6651, 0.1629, 0.6651, 0.2892, 0.525, 0.2892, 0.525, 0.2261, 0.6651, 0.2261, 0.525, 0.2892, 0.3848, 0.2892, 0.3848, 0.2261, 0.525, 0.2261, 0.5057, 0.3523, 0.3656, 0.3523, 0.3656, 0.2892, 0.5057, 0.2892, 0.5057, 0.4154, 0.3656, 0.4154, 0.3656, 0.3523, 0.5057, 0.3523, 0.3656, 0.4154, 0.2255, 0.4154, 0.2255, 0.3523, 0.3656, 0.3523, 0.7859, 0.3523, 0.6458, 0.3523, 0.6458, 0.2892, 0.7859, 0.2892, 0.7859, 0.4154, 0.6458, 0.4154, 0.6458, 0.3523, 0.7859, 0.3523, 0.6458, 0.4154, 0.5057, 0.4154, 0.5057, 0.3523, 0.6458, 0.3523, 0.7859, 0.2261, 0.6458, 0.2261, 0.6458, 0.1629, 0.7859, 0.1629, 0.7859, 0.2892, 0.6458, 0.2892, 0.6458, 0.2261, 0.7859, 0.2261, 0.6458, 0.2892, 0.5057, 0.2892, 0.5057, 0.2261, 0.6458, 0.2261, 0.5057, 0.8572, 0.3656, 0.8572, 0.3656, 0.7941, 0.5057, 0.7941, 0.5057, 0.9203, 0.3656, 0.9203, 0.3656, 0.8572, 0.5057, 0.8572, 0.3656, 0.9203, 0.2255, 0.9203, 0.2255, 0.8572, 0.3656, 0.8572, 0.7859, 0.8572, 0.6458, 0.8572, 0.6458, 0.7941, 0.7859, 0.7941, 0.7859, 0.9203, 0.6458, 0.9203, 0.6458, 0.8572, 0.7859, 0.8572, 0.6458, 0.9203, 0.5057, 0.9203, 0.5057, 0.8572, 0.6458, 0.8572, 0.7859, 0.731, 0.6458, 0.731, 0.6458, 0.6679, 0.7859, 0.6679, 0.7859, 0.7941, 0.6458, 0.7941, 0.6458, 0.731, 0.7859, 0.731, 0.6458, 0.7941, 0.5057, 0.7941, 0.5057, 0.731, 0.6458, 0.731, 0.3849, 0.8572, 0.2447, 0.8572, 0.2447, 0.7941, 0.3849, 0.7941, 0.3849, 0.9203, 0.2447, 0.9203, 0.2447, 0.8572, 0.3849, 0.8572, 0.1046, 0.2892, 0.2447, 0.2892, 0.2447, 0.2892, 0.1046, 0.2892, 0.6651, 0.8572, 0.525, 0.8572, 0.525, 0.7941, 0.6651, 0.7941, 0.6651, 0.9203, 0.525, 0.9203, 0.525, 0.8572, 0.6651, 0.8572, 0.525, 0.9203, 0.3849, 0.9203, 0.3849, 0.8572, 0.525, 0.8572, 0.6651, 0.731, 0.525, 0.731, 0.525, 0.6679, 0.6651, 0.6679, 0.6651, 0.7941, 0.525, 0.7941, 0.525, 0.731, 0.6651, 0.731, 0.525, 0.7941, 0.3849, 0.7941, 0.3849, 0.731, 0.525, 0.731, 0.9453, 0.8572, 0.8052, 0.8572, 0.8052, 0.7941, 0.9453, 0.7941, 0.9453, 0.9203, 0.8052, 0.9203, 0.8052, 0.8572, 0.9453, 0.8572, 0.8052, 0.9203, 0.6651, 0.9203, 0.6651, 0.8572, 0.8052, 0.8572, 0.2255, 0.8572, 0.08536, 0.8572, 0.08536, 0.7941, 0.2255, 0.7941, 0.2255, 0.9203, 0.08536, 0.9203, 0.08536, 0.8572, 0.2255, 0.8572, 0.08536, 0.9203, -0.05474, 0.9203, -0.05474, 0.8572, 0.08536, 0.8572, 0.2255, 0.731, 0.08536, 0.731, 0.08536, 0.6679, 0.2255, 0.6679, 0.2255, 0.7941, 0.08536, 0.7941, 0.08536, 0.731, 0.2255, 0.731, 0.08536, 0.7941, -0.05474, 0.7941, -0.05474, 0.731, 0.08536, 0.731, 0.9453, 0.1097, 0.8052, 0.1097, 0.8052, 0.04654, 0.9453, 0.04654, 0.9453, 0.1728, 0.8052, 0.1728, 0.8052, 0.1097, 0.9453, 0.1097, 0.8052, 0.1728, 0.6651, 0.1728, 0.6651, 0.1097, 0.8052, 0.1097, 0.2255, 0.1097, 0.08536, 0.1097, 0.08536, 0.04654, 0.2255, 0.04654, 0.2255, 0.1728, 0.08536, 0.1728, 0.08536, 0.1097, 0.2255, 0.1097, 0.08536, 0.1728, -0.05474, 0.1728, -0.05474, 0.1097, 0.08536, 0.1097, 0.2255, 0.9834, 0.08536, 0.9834, 0.08536, 0.9203, 0.2255, 0.9203, 0.2255, 0.04654, 0.08536, 0.04654, 0.08536, -0.01657, 0.2255, -0.01657, 0.08536, 0.04654, -0.05474, 0.04654, -0.05474, -0.01657, 0.08536, -0.01657, 0.3849, 0.1097, 0.2447, 0.1097, 0.2447, 0.04654, 0.3849, 0.04654, 0.3849, 0.1728, 0.2447, 0.1728, 0.2447, 0.1097, 0.3849, 0.1097, 0.2447, 0.1728, 0.1046, 0.1728, 0.1046, 0.1097, 0.2447, 0.1097, 0.6651, 0.1097, 0.525, 0.1097, 0.525, 0.04654, 0.6651, 0.04654, 0.6651, 0.1728, 0.525, 0.1728, 0.525, 0.1097, 0.6651, 0.1097, 0.525, 0.1728, 0.3849, 0.1728, 0.3849, 0.1097, 0.525, 0.1097, 0.6651, 0.9834, 0.525, 0.9834, 0.525, 0.9203, 0.6651, 0.9203, 0.6651, 0.04654, 0.525, 0.04654, 0.525, -0.01657, 0.6651, -0.01657, 0.525, 0.04654, 0.3849, 0.04654, 0.3849, -0.01657, 0.525, -0.01657, 0.06606, 0.8572, -0.07404, 0.8572, -0.07404, 0.7941, 0.06606, 0.7941, 0.06606, 0.9203, -0.07404, 0.9203, -0.07404, 0.8572, 0.06606, 0.8572, 0.926, 0.9203, 0.7859, 0.9203, 0.7859, 0.8572, 0.926, 0.8572, 0.2062, 0.7397, 0.3463, 0.7397, 0.3463, 0.9391, 0.2062, 0.9391, 0.3463, 0.9203, 0.2062, 0.9203, 0.2062, 0.8572, 0.3463, 0.8572, 0.2062, 0.9203, 0.06606, 0.9203, 0.06606, 0.8572, 0.2062, 0.8572, 0.4785, 0.7397, 0.5416, 0.7397, 0.5416, 0.9391, 0.4785, 0.9391, 0.3463, 0.7397, 0.2062, 0.7397, 0.2062, 0.9391, 0.3463, 0.9391, 0.5416, 0.7397, 0.6047, 0.7397, 0.6047, 0.9391, 0.5416, 0.9391, 0.06606, 0.1097, -0.07404, 0.1097, -0.07404, 0.04654, 0.06606, 0.04654, 0.06606, 0.1728, -0.07404, 0.1728, -0.07404, 0.1097, 0.06606, 0.1097, 0.926, 0.1728, 0.7859, 0.1728, 0.7859, 0.1097, 0.926, 0.1097, 0.3463, 0.1097, 0.2062, 0.1097, 0.2062, 0.04654, 0.3463, 0.04654, 0.3463, 0.1728, 0.2062, 0.1728, 0.2062, 0.1097, 0.3463, 0.1097, 0.2062, 0.1728, 0.06606, 0.1728, 0.06606, 0.1097, 0.2062, 0.1097, 0.3463, 0.9834, 0.2062, 0.9834, 0.2062, 0.9203, 0.3463, 0.9203, 0.3463, 0.04654, 0.2062, 0.04654, 0.2062, -0.01657, 0.3463, -0.01657, 0.2062, 0.04654, 0.06606, 0.04654, 0.06606, -0.01657, 0.2062, -0.01657, 0.5057, 0.1097, 0.3656, 0.1097, 0.3656, 0.04654, 0.5057, 0.04654, 0.5057, 0.1728, 0.3656, 0.1728, 0.3656, 0.1097, 0.5057, 0.1097, 0.3656, 0.1728, 0.2255, 0.1728, 0.2255, 0.1097, 0.3656, 0.1097, 0.7859, 0.1097, 0.6458, 0.1097, 0.6458, 0.04654, 0.7859, 0.04654, 0.7859, 0.1728, 0.6458, 0.1728, 0.6458, 0.1097, 0.7859, 0.1097, 0.6458, 0.1728, 0.5057, 0.1728, 0.5057, 0.1097, 0.6458, 0.1097, 0.7859, 0.9834, 0.6458, 0.9834, 0.6458, 0.9203, 0.7859, 0.9203, 0.7859, 0.04654, 0.6458, 0.04654, 0.6458, -0.01657, 0.7859, -0.01657, 0.6458, 0.04654, 0.5057, 0.04654, 0.5057, -0.01657, 0.6458, -0.01657, 0.06606, 0.3523, -0.07404, 0.3523, -0.07404, 0.2892, 0.06606, 0.2892, 0.06606, 0.4154, -0.07404, 0.4154, -0.07404, 0.3523, 0.06606, 0.3523, 0.926, 0.4154, 0.7859, 0.4154, 0.7859, 0.3523, 0.926, 0.3523, 0.3463, 0.3523, 0.2062, 0.3523, 0.2062, 0.2892, 0.3463, 0.2892, 0.3463, 0.4154, 0.2062, 0.4154, 0.2062, 0.3523, 0.3463, 0.3523, 0.2062, 0.4154, 0.06606, 0.4154, 0.06606, 0.3523, 0.2062, 0.3523, 0.3463, 0.2261, 0.2062, 0.2261, 0.2062, 0.1629, 0.3463, 0.1629, 0.3463, 0.2892, 0.2062, 0.2892, 0.2062, 0.2261, 0.3463, 0.2261, 0.2062, 0.2892, 0.06606, 0.2892, 0.06606, 0.2261, 0.2062, 0.2261, 0.06606, 0.6047, -0.07404, 0.6047, -0.07404, 0.5416, 0.06606, 0.5416, 0.06606, 0.6679, -0.07404, 0.6679, -0.07404, 0.6047, 0.06606, 0.6047, 0.926, 0.6679, 0.7859, 0.6679, 0.7859, 0.6047, 0.926, 0.6047, 0.731, 0.7397, 0.7941, 0.7397, 0.7941, 0.9391, 0.731, 0.9391, 0.7941, 0.7397, 0.8572, 0.7397, 0.8572, 0.9391, 0.7941, 0.9391, 0.7941, 0.7397, 0.731, 0.7397, 0.731, 0.9391, 0.7941, 0.9391, 0.3463, 0.4785, 0.2062, 0.4785, 0.2062, 0.4154, 0.3463, 0.4154, 0.6679, 0.7397, 0.6047, 0.7397, 0.6047, 0.9391, 0.6679, 0.9391, 0.6679, 0.7397, 0.731, 0.7397, 0.731, 0.9391, 0.6679, 0.9391, 0.5057, 0.6047, 0.3656, 0.6047, 0.3656, 0.5416, 0.5057, 0.5416, 0.5057, 0.6679, 0.3656, 0.6679, 0.3656, 0.6047, 0.5057, 0.6047, 0.3656, 0.6679, 0.2255, 0.6679, 0.2255, 0.6047, 0.3656, 0.6047, 0.7859, 0.6047, 0.6458, 0.6047, 0.6458, 0.5416, 0.7859, 0.5416, 0.7859, 0.6679, 0.6458, 0.6679, 0.6458, 0.6047, 0.7859, 0.6047, 0.6458, 0.6679, 0.5057, 0.6679, 0.5057, 0.6047, 0.6458, 0.6047, 0.7859, 0.4785, 0.6458, 0.4785, 0.6458, 0.4154, 0.7859, 0.4154, 0.7859, 0.5416, 0.6458, 0.5416, 0.6458, 0.4785, 0.7859, 0.4785, 0.6458, 0.5416, 0.5057, 0.5416, 0.5057, 0.4785, 0.6458, 0.4785, 0.9453, 0.3523, 0.8052, 0.3523, 0.8052, 0.2892, 0.9453, 0.2892, 0.9453, 0.4154, 0.8052, 0.4154, 0.8052, 0.3523, 0.9453, 0.3523, 0.8052, 0.4154, 0.6651, 0.4154, 0.6651, 0.3523, 0.8052, 0.3523, 0.2255, 0.3523, 0.08536, 0.3523, 0.08536, 0.2892, 0.2255, 0.2892, 0.2255, 0.4154, 0.08536, 0.4154, 0.08536, 0.3523, 0.2255, 0.3523, 0.08536, 0.4154, -0.05475, 0.4154, -0.05475, 0.3523, 0.08536, 0.3523, 0.2255, 0.2261, 0.08536, 0.2261, 0.08536, 0.1629, 0.2255, 0.1629, 0.2255, 0.2892, 0.08536, 0.2892, 0.08536, 0.2261, 0.2255, 0.2261, 0.08536, 0.2892, -0.05475, 0.2892, -0.05475, 0.2261, 0.08536, 0.2261, 0.9453, 0.6047, 0.8052, 0.6047, 0.8052, 0.5416, 0.9453, 0.5416, 0.9453, 0.6679, 0.8052, 0.6679, 0.8052, 0.6047, 0.9453, 0.6047, 0.8052, 0.6679, 0.6651, 0.6679, 0.6651, 0.6047, 0.8052, 0.6047, 0.2255, 0.6047, 0.08536, 0.6047, 0.08536, 0.5416, 0.2255, 0.5416, 0.2255, 0.6679, 0.08536, 0.6679, 0.08536, 0.6047, 0.2255, 0.6047, 0.08536, 0.6679, -0.05475, 0.6679, -0.05475, 0.6047, 0.08536, 0.6047, 0.2255, 0.4785, 0.08536, 0.4785, 0.08536, 0.4154, 0.2255, 0.4154, 0.2255, 0.5416, 0.08536, 0.5416, 0.08536, 0.4785, 0.2255, 0.4785, 0.08536, 0.5416, -0.05475, 0.5416, -0.05475, 0.4785, 0.08536, 0.4785, 0.3849, 0.6047, 0.2447, 0.6047, 0.2447, 0.5416, 0.3848, 0.5416, 0.3849, 0.6679, 0.2447, 0.6679, 0.2447, 0.6047, 0.3849, 0.6047, 0.2447, 0.7941, 0.2447, 0.8572, 0.2447, 0.8572, 0.2447, 0.7941, 0.6651, 0.6047, 0.525, 0.6047, 0.525, 0.5416, 0.6651, 0.5416, 0.6651, 0.6679, 0.525, 0.6679, 0.525, 0.6047, 0.6651, 0.6047, 0.525, 0.6679, 0.3849, 0.6679, 0.3849, 0.6047, 0.525, 0.6047, 0.6651, 0.4785, 0.525, 0.4785, 0.525, 0.4154, 0.6651, 0.4154, 0.6651, 0.5416, 0.525, 0.5416, 0.525, 0.4785, 0.6651, 0.4785, 0.525, 0.5416, 0.3848, 0.5416, 0.3848, 0.4785, 0.525, 0.4785, 0.3848, 0.4785, 0.2447, 0.4785, 0.2447, 0.4154, 0.3848, 0.4154, 0.3848, 0.5416, 0.2447, 0.5416, 0.2447, 0.4785, 0.3848, 0.4785, 0.2447, 0.9203, 0.2447, 0.9834, 0.2447, 0.9834, 0.2447, 0.9203, 0.9453, 0.4785, 0.8052, 0.4785, 0.8052, 0.4154, 0.9453, 0.4154, 0.9453, 0.5416, 0.8052, 0.5416, 0.8052, 0.4785, 0.9453, 0.4785, 0.8052, 0.5416, 0.6651, 0.5416, 0.6651, 0.4785, 0.8052, 0.4785, 0.9453, 0.2261, 0.8052, 0.2261, 0.8052, 0.1629, 0.9453, 0.1629, 0.9453, 0.2892, 0.8052, 0.2892, 0.8052, 0.2261, 0.9453, 0.2261, 0.8052, 0.2892, 0.6651, 0.2892, 0.6651, 0.2261, 0.8052, 0.2261, 0.5057, 0.4785, 0.3656, 0.4785, 0.3656, 0.4154, 0.5057, 0.4154, 0.5057, 0.5416, 0.3656, 0.5416, 0.3656, 0.4785, 0.5057, 0.4785, 0.3656, 0.5416, 0.2255, 0.5416, 0.2255, 0.4785, 0.3656, 0.4785, 0.06606, 0.4785, -0.07404, 0.4785, -0.07404, 0.4154, 0.06606, 0.4154, 0.06606, 0.5416, -0.07404, 0.5416, -0.07404, 0.4785, 0.06606, 0.4785, 0.926, 0.5416, 0.7859, 0.5416, 0.7859, 0.4785, 0.926, 0.4785, 0.06606, 0.2261, -0.07404, 0.2261, -0.07404, 0.1629, 0.06606, 0.1629, 0.06606, 0.2892, -0.07404, 0.2892, -0.07404, 0.2261, 0.06606, 0.2261, 0.926, 0.2892, 0.7859, 0.2892, 0.7859, 0.2261, 0.926, 0.2261, 0.5057, 0.9834, 0.3656, 0.9834, 0.3656, 0.9203, 0.5057, 0.9203, 0.5057, 0.04654, 0.3656, 0.04654, 0.3656, -0.01657, 0.5057, -0.01657, 0.3656, 0.04654, 0.2255, 0.04654, 0.2255, -0.01657, 0.3656, -0.01657, 0.06606, 0.9834, -0.07404, 0.9834, -0.07404, 0.9203, 0.06606, 0.9203, 0.06606, 0.04654, -0.07404, 0.04654, -0.07404, -0.01657, 0.06606, -0.01657, 0.926, 0.04654, 0.7859, 0.04654, 0.7859, -0.01657, 0.926, -0.01657, 0.06606, 0.731, -0.07404, 0.731, -0.07404, 0.6679, 0.06606, 0.6679, 0.06606, 0.7941, -0.07404, 0.7941, -0.07404, 0.731, 0.06606, 0.731, 0.926, 0.7941, 0.7859, 0.7941, 0.7859, 0.731, 0.926, 0.731, 0.3849, 0.9834, 0.2447, 0.9834, 0.2447, 0.9203, 0.3849, 0.9203, 0.3849, 0.04654, 0.2447, 0.04654, 0.2447, -0.01657, 0.3849, -0.01657, 0.2447, 0.04654, 0.1046, 0.04654, 0.1046, -0.01657, 0.2447, -0.01657, 0.9453, 0.9834, 0.8052, 0.9834, 0.8052, 0.9203, 0.9453, 0.9203, 0.9453, 0.04654, 0.8052, 0.04654, 0.8052, -0.01657, 0.9453, -0.01657, 0.8052, 0.04654, 0.6651, 0.04654, 0.6651, -0.01657, 0.8052, -0.01657, 0.9453, 0.731, 0.8052, 0.731, 0.8052, 0.6679, 0.9453, 0.6679, 0.9453, 0.7941, 0.8052, 0.7941, 0.8052, 0.731, 0.9453, 0.731, 0.8052, 0.7941, 0.6651, 0.7941, 0.6651, 0.731, 0.8052, 0.731, 0.3849, 0.731, 0.2447, 0.731, 0.2447, 0.6679, 0.3849, 0.6679, 0.3849, 0.7941, 0.2447, 0.7941, 0.2447, 0.731, 0.3849, 0.731, 0.1046, 0.4154, 0.1046, 0.3523, 0.1046, 0.3523, 0.1046, 0.4154, 0.5057, 0.731, 0.3656, 0.731, 0.3656, 0.6679, 0.5057, 0.6679, 0.5057, 0.7941, 0.3656, 0.7941, 0.3656, 0.731, 0.5057, 0.731, 0.3656, 0.7941, 0.2255, 0.7941, 0.2255, 0.731, 0.3656, 0.731, 0.5057, 0.2261, 0.3656, 0.2261, 0.3656, 0.1629, 0.5057, 0.1629, 0.5057, 0.2892, 0.3656, 0.2892, 0.3656, 0.2261, 0.5057, 0.2261, 0.3656, 0.2892, 0.2255, 0.2892, 0.2255, 0.2261, 0.3656, 0.2261, 0.3848, 0.2261, 0.2447, 0.2261, 0.2447, 0.1629, 0.3848, 0.1629, 0.3848, 0.2892, 0.2447, 0.2892, 0.2447, 0.2261, 0.3848, 0.2261, 0.2447, 0.2892, 0.1046, 0.2892, 0.1046, 0.2261, 0.2447, 0.2261, 0.2062, 0.6047, 0.06606, 0.6047, 0.06606, 0.5416, 0.2062, 0.5416, 0.2062, 0.731, 0.06606, 0.731, 0.06606, 0.6679, 0.2062, 0.6679, 0.2062, 0.8572, 0.06606, 0.8572, 0.06606, 0.7941, 0.2062, 0.7941, 0.3463, 0.8572, 0.2062, 0.8572, 0.2062, 0.7941, 0.3463, 0.7941, 0.3463, 0.731, 0.2062, 0.731, 0.2062, 0.6679, 0.3463, 0.6679, 0.3463, 0.7941, 0.2062, 0.7941, 0.2062, 0.731, 0.3463, 0.731, 0.2062, 0.7941, 0.06606, 0.7941, 0.06606, 0.731, 0.2062, 0.731, 0.3463, 0.6047, 0.2062, 0.6047, 0.2062, 0.5416, 0.3463, 0.5416, 0.3463, 0.6679, 0.2062, 0.6679, 0.2062, 0.6047, 0.3463, 0.6047, 0.2062, 0.6679, 0.06606, 0.6679, 0.06606, 0.6047, 0.2062, 0.6047, 0.3463, 0.5416, 0.2062, 0.5416, 0.2062, 0.4785, 0.3463, 0.4785, 0.2062, 0.5416, 0.06606, 0.5416, 0.06606, 0.4785, 0.2062, 0.4785, 0.06606, 0.7397, 0.2062, 0.7397, 0.2062, 0.9391, 0.06606, 0.9391, 0.8572, 0.7397, 0.7941, 0.7397, 0.7941, 0.9391, 0.8572, 0.9391, 0.5416, 0.7397, 0.4785, 0.7397, 0.4785, 0.9391, 0.5416, 0.9391, 0.6047, 0.7397, 0.6679, 0.7397, 0.6679, 0.9391, 0.6047, 0.9391, 0.6679, 0.7397, 0.731, 0.7397, 0.731, 1.961, 0.6679, 1.961, 0.9203, 0.7397, 0.8572, 0.7397, 0.8572, 1.961, 0.9203, 1.961, 0.5416, 0.7397, 0.6047, 0.7397, 0.6047, 1.961, 0.5416, 1.961, 0.9834, 0.7397, 0.9203, 0.7397, 0.9203, 1.961, 0.9834, 1.961, 0.2447, 0.7397, 0.1046, 0.7397, 0.1046, 1.961, 0.2447, 1.961, 0.2447, 0.3523, 0.1046, 0.3523, 0.1046, 0.2892, 0.2447, 0.2892, 0.6679, 0.7397, 0.6047, 0.7397, 0.6047, 1.961, 0.6679, 1.961, 0.9203, 0.7397, 0.9834, 0.7397, 0.9834, 1.961, 0.9203, 1.961, 0.8572, 0.7397, 0.9203, 0.7397, 0.9203, 1.961, 0.8572, 1.961, 0.8572, 0.7397, 0.7941, 0.7397, 0.7941, 1.961, 0.8572, 1.961, 0.7941, 0.7397, 0.8572, 0.7397, 0.8572, 1.961, 0.7941, 1.961, 0.1046, 0.9203, 0.1046, 0.8572, 0.1046, 0.8572, 0.1046, 0.9203, 0.1046, 0.3523, 0.1046, 0.2892, 0.1046, 0.2892, 0.1046, 0.3523, 0.2447, 0.3523, 0.2447, 0.4154, 0.2447, 0.4154, 0.2447, 0.3523, 0.2447, 0.9834, 0.1046, 0.9834, 0.1046, 0.9834, 0.2447, 0.9834, 0.2447, 0.5416, 0.2447, 0.6047, 0.2447, 0.6047, 0.2447, 0.5416, 0.1046, 0.9834, 0.1046, 0.9203, 0.1046, 0.9203, 0.1046, 0.9834, 0.2447, 0.6679, 0.2447, 0.731, 0.2447, 0.731, 0.2447, 0.6679, 0.1046, 0.5416, 0.1046, 0.4785, 0.1046, 0.4785, 0.1046, 0.5416, 0.2447, 0.6047, 0.2447, 0.6679, 0.2447, 0.6679, 0.2447, 0.6047, 0.1046, 0.6047, 0.1046, 0.5416, 0.1046, 0.5416, 0.1046, 0.6047, 0.1046, 0.7941, 0.1046, 0.731, 0.1046, 0.731, 0.1046, 0.7941, 0.2447, 0.731, 0.2447, 0.7941, 0.2447, 0.7941, 0.2447, 0.731, 0.1046, 0.8572, 0.1046, 0.7941, 0.1046, 0.7941, 0.1046, 0.8572, 0.2447, 0.731, 0.1046, 0.731, 0.1046, 0.6679, 0.2447, 0.6679, 0.2447, 0.9834, 0.1046, 0.9834, 0.1046, 0.9203, 0.2447, 0.9203, 0.2447, 0.4785, 0.1046, 0.4785, 0.1046, 0.4154, 0.2447, 0.4154, 0.2447, 0.6047, 0.1046, 0.6047, 0.1046, 0.5416, 0.2447, 0.5416, 0.2447, 0.8572, 0.1046, 0.8572, 0.1046, 0.7941, 0.2447, 0.7941, 0.2447, 0.4154, 0.1046, 0.4154, 0.1046, 0.3523, 0.2447, 0.3523, 0.2447, 0.9203, 0.1046, 0.9203, 0.1046, 0.8572, 0.2447, 0.8572, 0.2447, 0.6679, 0.1046, 0.6679, 0.1046, 0.6047, 0.2447, 0.6047, 0.2447, 0.5416, 0.1046, 0.5416, 0.1046, 0.4785, 0.2447, 0.4785, 0.2447, 0.7941, 0.1046, 0.7941, 0.1046, 0.731, 0.2447, 0.731, 0.4785, 0.7397, 0.4154, 0.7397, 0.4154, 1.961, 0.4785, 1.961, 0.6047, 0.7397, 0.6679, 0.7397, 0.6679, 1.961, 0.6047, 1.961, 0.4154, 0.7397, 0.3523, 0.7397, 0.3523, 1.961, 0.4154, 1.961, 0.731, 0.7397, 0.7941, 0.7397, 0.7941, 1.961, 0.731, 1.961, 0.731, 0.7397, 0.6679, 0.7397, 0.6679, 1.961, 0.731, 1.961, 0.5416, 0.7397, 0.4785, 0.7397, 0.4785, 1.961, 0.5416, 1.961, 0.3523, 0.7397, 0.4154, 0.7397, 0.4154, 1.961, 0.3523, 1.961, 0.4154, 0.7397, 0.4785, 0.7397, 0.4785, 1.961, 0.4154, 1.961, 0.7941, 0.7397, 0.731, 0.7397, 0.731, 1.961, 0.7941, 1.961, 0.1046, 0.7397, 0.2447, 0.7397, 0.2447, 1.961, 0.1046, 1.961, 0.4785, 0.7397, 0.5416, 0.7397, 0.5416, 1.961, 0.4785, 1.961, 0.6047, 0.7397, 0.5416, 0.7397, 0.5416, 1.961, 0.6047, 1.961, 0.3848, 0.7941, 0.3848, 0.731, 0.3848, 0.6679, 0.1046, 0.6679, 0.1046, 0.7941, 0.5057, 0.7941, 0.5057, 0.731, 0.5057, 0.6679, 0.2255, 0.6679, 0.2255, 0.731, 0.2255, 0.7941, 0.5057, 0.2892, 0.5057, 0.1629, 0.2255, 0.1629, 0.2255, 0.2892, 0.5057, 0.5416, 0.5057, 0.4154, 0.2255, 0.4154, 0.2255, 0.5416, 0.06606, 0.5416, 0.06606, 0.4154, -0.2141, 0.4154, -0.2141, 0.5416, 0.06606, 0.2892, 0.06606, 0.1629, -0.2141, 0.1629, -0.2141, 0.2892, 0.5057, 0.04654, 0.5057, -0.07969, 0.2255, -0.07969, 0.2255, 0.04654, 0.06607, 0.04654, 0.06607, -0.07969, -0.2141, -0.07969, -0.2141, 0.04654, 0.06606, 0.7941, 0.06606, 0.6679, -0.2141, 0.6679, -0.2141, 0.731, -0.2141, 0.7941, 0.3848, 0.04654, 0.3848, -0.07969, 0.1046, -0.07969, 0.1046, 0.04654, 0.9453, 0.04654, 0.9453, -0.07969, 0.6651, -0.07969, 0.6651, 0.04654, 0.9453, 0.7941, 0.9453, 0.731, 0.9453, 0.6679, 0.6651, 0.6679, 0.6651, 0.731, 0.6651, 0.7941, 0.3848, 0.5416, 0.3848, 0.4154, 0.1046, 0.4154, 0.1046, 0.5416, 0.9453, 0.5416, 0.9453, 0.4154, 0.6651, 0.4154, 0.6651, 0.5416, 0.9453, 0.2892, 0.9453, 0.1629, 0.6651, 0.1629, 0.6651, 0.2892, 0.9453, 0.4154, 0.9453, 0.2892, 0.6651, 0.2892, 0.6651, 0.4154, 0.2255, 0.4154, 0.2255, 0.2892, -0.05475, 0.2892, -0.05475, 0.4154, 0.2255, 0.2892, 0.2255, 0.1629, -0.05475, 0.1629, -0.05475, 0.2892, 0.9453, 0.6679, 0.9453, 0.6047, 0.9453, 0.5416, 0.6651, 0.5416, 0.6651, 0.6047, 0.6651, 0.6679, 0.08536, 0.6047, 0.08536, 0.5416, -0.05475, 0.5416, -0.05475, 0.6047, 0.2255, 0.5416, 0.2255, 0.4154, -0.05475, 0.4154, -0.05475, 0.5416, 0.08536, 0.5416, 0.3848, 0.6679, 0.3848, 0.6047, 0.3848, 0.5416, 0.1046, 0.5416, 0.1046, 0.6679, 0.525, 0.6047, 0.525, 0.5416, 0.3848, 0.5416, 0.3848, 0.6047, 0.6651, 0.5416, 0.6651, 0.4154, 0.3848, 0.4154, 0.3848, 0.5416, 0.525, 0.5416, 0.9453, 0.9203, 0.9453, 0.7941, 0.6651, 0.7941, 0.6651, 0.9203, 0.2255, 0.9203, 0.2255, 0.7941, 0.08536, 0.7941, -0.05475, 0.7941, -0.05475, 0.9203, 0.08536, 0.731, 0.08536, 0.6679, -0.05475, 0.6679, -0.05475, 0.731, 0.9453, 0.1728, 0.9453, 0.04654, 0.6651, 0.04654, 0.6651, 0.1728, 0.2255, 0.1728, 0.2255, 0.04654, -0.05474, 0.04654, -0.05474, 0.1728, 0.2255, 0.04654, 0.2255, -0.07969, -0.05475, -0.07969, -0.05474, 0.04654, 0.3849, 0.1728, 0.3848, 0.04654, 0.1046, 0.04654, 0.1046, 0.1728, 0.6651, 0.1728, 0.6651, 0.04654, 0.3848, 0.04654, 0.3849, 0.1728, 0.6651, 0.04654, 0.6651, -0.07969, 0.3848, -0.07969, 0.3848, 0.04654, 0.06607, 0.9203, 0.06606, 0.7941, -0.2141, 0.7941, -0.2141, 0.9203, 0.3463, 0.9203, 0.3463, 0.7941, 0.06606, 0.7941, 0.06607, 0.9203, 0.3463, 0.7941, 0.3463, 0.6679, 0.06606, 0.6679, 0.06606, 0.7941, 0.06607, 0.1728, 0.06607, 0.04654, -0.2141, 0.04654, -0.2141, 0.1728, 0.3463, 0.1728, 0.3463, 0.04654, 0.06607, 0.04654, 0.06607, 0.1728, 0.3463, 0.04654, 0.3463, -0.07969, 0.06607, -0.07969, 0.06607, 0.04654, 0.5057, 0.1728, 0.5057, 0.04654, 0.2255, 0.04654, 0.2255, 0.1728, 0.7859, 0.1728, 0.7859, 0.04654, 0.5057, 0.04654, 0.5057, 0.1728, 0.7859, 0.04654, 0.7859, -0.07969, 0.5057, -0.07969, 0.5057, 0.04654, 0.06606, 0.4154, 0.06606, 0.2892, -0.2141, 0.2892, -0.2141, 0.4154, 0.3463, 0.4154, 0.3463, 0.2892, 0.06606, 0.2892, 0.06606, 0.4154, 0.3463, 0.2892, 0.3463, 0.1629, 0.06606, 0.1629, 0.06606, 0.2892, 0.06606, 0.6679, 0.06606, 0.5416, -0.2141, 0.5416, -0.2141, 0.6047, -0.2141, 0.6679, 0.3463, 0.6679, 0.3463, 0.5416, 0.06606, 0.5416, 0.06606, 0.6679, 0.3463, 0.5416, 0.3463, 0.4154, 0.06606, 0.4154, 0.06606, 0.5416, 0.5057, 0.6679, 0.5057, 0.6047, 0.5057, 0.5416, 0.2255, 0.5416, 0.2255, 0.6047, 0.2255, 0.6679, 0.6458, 0.6047, 0.6458, 0.5416, 0.5057, 0.5416, 0.5057, 0.6047, 0.7859, 0.5416, 0.7859, 0.4154, 0.5057, 0.4154, 0.5057, 0.5416, 0.6458, 0.5416, 0.5057, 0.4154, 0.5057, 0.2892, 0.2255, 0.2892, 0.2255, 0.4154, 0.7859, 0.4154, 0.7859, 0.2892, 0.5057, 0.2892, 0.5057, 0.4154, 0.7859, 0.2892, 0.7859, 0.1629, 0.5057, 0.1629, 0.5057, 0.2892, 0.5057, 0.9203, 0.5057, 0.7941, 0.2255, 0.7941, 0.2255, 0.9203, 0.7859, 0.9203, 0.7859, 0.7941, 0.6458, 0.7941, 0.5057, 0.7941, 0.5057, 0.9203, 0.6458, 0.731, 0.6458, 0.6679, 0.5057, 0.6679, 0.5057, 0.731, 0.3848, 0.9203, 0.3848, 0.7941, 0.1046, 0.7941, 0.1046, 0.9203, 0.6651, 0.9203, 0.6651, 0.7941, 0.525, 0.7941, 0.3848, 0.7941, 0.3848, 0.9203, 0.525, 0.731, 0.525, 0.6679, 0.3848, 0.6679, 0.3848, 0.731, 0.3848, 0.4154, 0.3848, 0.2892, 0.1046, 0.2892, 0.1046, 0.4154, 0.6651, 0.4154, 0.6651, 0.2892, 0.3848, 0.2892, 0.3848, 0.4154, 0.6651, 0.2892, 0.6651, 0.1629, 0.3848, 0.1629, 0.3848, 0.2892, 0.6458, 0.7941, 0.6458, 0.731, 0.5057, 0.731, 0.5057, 0.7941, 0.5416, 0.2211, 0.6047, 0.2211, 0.6047, 0.07197, 0.5416, 0.07197, 0.6047, 0.2211, 0.5416, 0.2211, 0.5416, 0.07197, 0.6047, 0.07197, 0.6458, 0.6679, 0.6458, 0.6047, 0.5057, 0.6047, 0.5057, 0.6679, 0.6679, 0.2211, 0.731, 0.2211, 0.731, 0.07197, 0.6679, 0.07197, 0.7859, 0.2211, 0.6458, 0.2211, 0.6458, 0.07197, 0.7859, 0.07197, 0.7859, 0.7941, 0.7859, 0.731, 0.6458, 0.731, 0.6458, 0.7941, 0.7859, 0.731, 0.7859, 0.6679, 0.6458, 0.6679, 0.6458, 0.731, 0.7859, 0.6679, 0.7859, 0.6047, 0.6458, 0.6047, 0.6458, 0.6679, 0.7859, 0.6047, 0.7859, 0.5416, 0.6458, 0.5416, 0.6458, 0.6047, 0.6679, 0.2211, 0.6047, 0.2211, 0.6047, 0.07197, 0.6679, 0.07197, 0.6458, 0.2211, 0.7859, 0.2211, 0.7859, 0.07197, 0.6458, 0.07197, 0.7941, 0.2211, 0.731, 0.2211, 0.731, 0.07197, 0.7941, 0.07197, 0.731, 0.2211, 0.6679, 0.2211, 0.6679, 0.07197, 0.731, 0.07197, 0.731, 0.2211, 0.7941, 0.2211, 0.7941, 0.07197, 0.731, 0.07197, 0.6047, 0.2211, 0.6679, 0.2211, 0.6679, 0.07197, 0.6047, 0.07197, 0.08536, 0.7941, 0.08536, 0.731, -0.05475, 0.731, -0.05475, 0.7941, 0.08536, 0.5416, 0.08536, 0.6047, 0.08536, 0.6047, 0.08536, 0.5416, 0.525, 0.6047, 0.525, 0.6679, 0.525, 0.6679, 0.525, 0.6047, 0.08536, 0.6679, 0.08536, 0.6047, -0.05475, 0.6047, -0.05475, 0.6679, 0.08536, 0.6047, 0.08536, 0.6679, 0.08536, 0.6679, 0.08536, 0.6047, 0.525, 0.7941, 0.6651, 0.7941, 0.6651, 0.7941, 0.525, 0.7941, 0.525, 0.7941, 0.525, 0.731, 0.3848, 0.731, 0.3848, 0.7941, 0.08536, 0.7941, 0.2255, 0.7941, 0.2255, 0.7941, 0.08536, 0.7941, 0.6651, 0.5416, 0.525, 0.5416, 0.525, 0.5416, 0.6651, 0.5416, 0.525, 0.6679, 0.525, 0.6047, 0.3848, 0.6047, 0.3848, 0.6679, 0.2255, 0.5416, 0.08536, 0.5416, 0.08536, 0.5416, 0.2255, 0.5416, 0.525, 0.6679, 0.525, 0.731, 0.525, 0.731, 0.525, 0.6679, 0.6047, 0.2211, 0.6679, 0.2211, 0.6679, 0.09391, 0.6047, 0.09391, 0.525, 0.2211, 0.6651, 0.2211, 0.6651, 0.09391, 0.525, 0.09391, 0.6047, 0.2211, 0.5416, 0.2211, 0.5416, 0.09391, 0.6047, 0.09391, 0.6679, 0.2211, 0.731, 0.2211, 0.731, 0.09391, 0.6679, 0.09391, 0.6651, 0.2211, 0.525, 0.2211, 0.525, 0.09391, 0.6651, 0.09391, 0.7941, 0.2211, 0.731, 0.2211, 0.731, 0.09391, 0.7941, 0.09391, 0.5416, 0.2211, 0.6047, 0.2211, 0.6047, 0.09391, 0.5416, 0.09391, 0.731, 0.2211, 0.7941, 0.2211, 0.7941, 0.09391, 0.731, 0.09391, 0.525, 0.5416, 0.525, 0.6047, 0.525, 0.6047, 0.525, 0.5416, 0.6651, 0.6679, 0.6651, 0.6047, 0.6651, 0.6047, 0.6651, 0.6679, 0.6651, 0.7941, 0.6651, 0.731, 0.6651, 0.731, 0.6651, 0.7941, 0.2255, 0.6047, 0.2255, 0.5416, 0.2255, 0.5416, 0.2255, 0.6047, 0.6651, 0.6047, 0.6651, 0.5416, 0.6651, 0.5416, 0.6651, 0.6047, 0.2255, 0.7941, 0.2255, 0.731, 0.2255, 0.731, 0.2255, 0.7941, 0.08536, 0.731, 0.08536, 0.7941, 0.08536, 0.7941, 0.08536, 0.731, 0.525, 0.731, 0.525, 0.7941, 0.525, 0.7941, 0.525, 0.731, 0.2255, 0.731, 0.2255, 0.6679, 0.2255, 0.6679, 0.2255, 0.731, 0.6651, 0.731, 0.6651, 0.6679, 0.6651, 0.6679, 0.6651, 0.731, 0.2255, 0.6679, 0.2255, 0.6047, 0.2255, 0.6047, 0.2255, 0.6679, 0.08536, 0.6679, 0.08536, 0.731, 0.08536, 0.731, 0.08536, 0.6679, 0.2255, 0.7941, 0.2255, 0.731, 0.08536, 0.731, 0.08536, 0.7941, 0.2255, 0.731, 0.2255, 0.6679, 0.08536, 0.6679, 0.08536, 0.731, 0.2255, 0.6679, 0.2255, 0.6047, 0.08536, 0.6047, 0.08536, 0.6679, 0.2255, 0.6047, 0.2255, 0.5416, 0.08536, 0.5416, 0.08536, 0.6047, 0.6651, 0.7941, 0.6651, 0.731, 0.525, 0.731, 0.525, 0.7941, 0.6651, 0.731, 0.6651, 0.6679, 0.525, 0.6679, 0.525, 0.731, 0.6651, 0.6679, 0.6651, 0.6047, 0.525, 0.6047, 0.525, 0.6679, 0.6651, 0.6047, 0.6651, 0.5416, 0.525, 0.5416, 0.525, 0.6047, 0.731, 0.2211, 0.6679, 0.2211, 0.6679, 0.09391, 0.731, 0.09391, 0.731, 0.2211, 0.7941, 0.2211, 0.7941, 0.09391, 0.731, 0.09391, 0.5416, 0.2211, 0.6047, 0.2211, 0.6047, 0.09391, 0.5416, 0.09391, 0.2255, 0.2211, 0.08536, 0.2211, 0.08536, 0.09391, 0.2255, 0.09391, 0.6679, 0.2211, 0.731, 0.2211, 0.731, 0.09391, 0.6679, 0.09391, 0.6679, 0.2211, 0.6047, 0.2211, 0.6047, 0.09391, 0.6679, 0.09391, 0.6047, 0.2211, 0.5416, 0.2211, 0.5416, 0.09391, 0.6047, 0.09391, 0.08536, 0.2211, 0.2255, 0.2211, 0.2255, 0.09391, 0.08536, 0.09391, 0.6679, 0.2211, 0.6047, 0.2211, 0.6047, 0.09391, 0.6679, 0.09391, 0.6047, 0.2211, 0.6679, 0.2211, 0.6679, 0.09391, 0.6047, 0.09391, 0.7941, 0.2211, 0.731, 0.2211, 0.731, 0.09391, 0.7941, 0.09391, 0.731, 0.2211, 0.6679, 0.2211, 0.6679, 0.09391, 0.731, 0.09391])
me_cube.materials.append(mat_material)
me_cube.use_remesh_preserve_volume = False
me_cube.use_remesh_preserve_attributes = False
me_cube.use_mirror_vertex_groups = False
me_cube.update()

# ---- objects
ob_cube = bpy.data.objects.new('Cube', me_cube)

# ---- transforms, parenting, visibility, modifiers, constraints
ob_cube.location = (-0.5491, 0.3357, 0.1163)
ob_cube.scale = (31.37, 16.99, 13.6)
ob_cube.lock_rotations_4d = False
ob_cube.empty_display_type = 'ARROWS'
ob_cube.lineart.crease_threshold = 0.0

# ---- collection membership
col_collection_1.objects.link(ob_cube)

# ---- scene / render settings (as saved in the file)
scene.frame_start = 1; scene.frame_end = 250; scene.frame_set(1)
scene.render.engine = 'BLENDER_EEVEE_NEXT'
scene.render.resolution_percentage = 50
scene.render.dither_intensity = 0.0
scene.cycles.use_denoising = False
scene.cycles.samples = 128
scene.cycles.sampling_pattern = 'TABULATED_SOBOL'
scene.cycles.use_adaptive_sampling = False
scene.cycles.use_light_tree = False
scene.cycles.blur_glossy = 0.0
scene.cycles.sample_clamp_indirect = 0.0
scene.view_settings.view_transform = 'Standard'
bpy.context.view_layer.update()

# ---- added for rendering (the .blend has no active camera and no usable light): camera, sun
cam_auto = bpy.data.cameras.new('AutoCamera')
cam_auto.lens = 50.0
cam_auto.sensor_width = 36.0
cam_auto.clip_end = 2440.09
ob_auto_camera = bpy.data.objects.new('AutoCamera', cam_auto)
scene.collection.objects.link(ob_auto_camera)
ob_auto_camera.location = (138.488, -166.509, 109.231)
ob_auto_camera.rotation_euler = (1.09748, -7.21219e-08, 0.694738)
scene.camera = ob_auto_camera
light_auto_sun = bpy.data.lights.new('AutoSun', 'SUN')
light_auto_sun.energy = 3.0
light_auto_sun.angle = 0.0523599
ob_auto_sun = bpy.data.objects.new('AutoSun', light_auto_sun)
scene.collection.objects.link(ob_auto_sun)
ob_auto_sun.rotation_euler = (0.872665, 0.174533, 0.523599)
bpy.context.view_layer.update()
